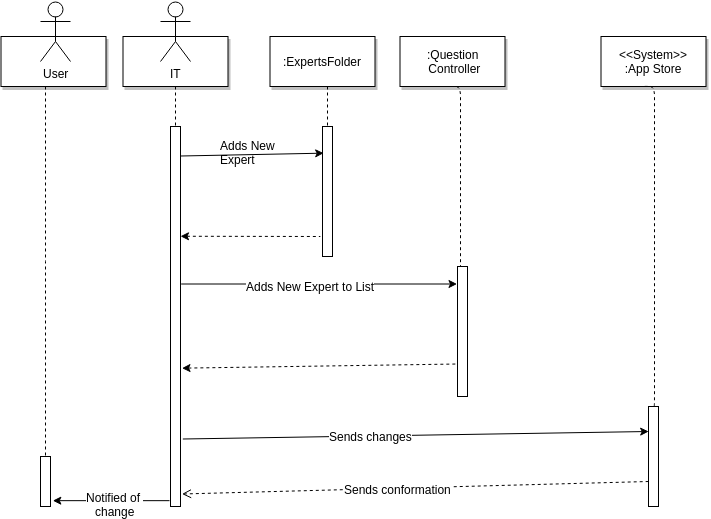

The diagram above was exported from draw.io. Its source (the exported page's mxGraphModel, read from the mxfile embedded in the PNG):
<mxGraphModel dx="1141" dy="625" grid="1" gridSize="10" guides="1" tooltips="1" connect="1" arrows="1" fold="1" page="0" pageScale="1.5" pageWidth="826" pageHeight="1169" background="#ffffff" math="0" shadow="0">
  <root>
    <mxCell id="0" style=";html=1;" />
    <mxCell id="1" style=";html=1;" parent="0" />
    <mxCell id="97" value="" style="edgeStyle=elbowEdgeStyle;elbow=horizontal;endArrow=none;dashed=1;html=1;exitX=0.5;exitY=1;" edge="1" parent="1">
      <mxGeometry x="527" y="425" width="100" height="100" as="geometry">
        <mxPoint x="480.2068965517242" y="109.89655172413791" as="sourcePoint" />
        <mxPoint x="490" y="324.9999999999999" as="targetPoint" />
        <Array as="points">
          <mxPoint x="490" y="220" />
        </Array>
      </mxGeometry>
    </mxCell>
    <mxCell id="2" value="" style="fillColor=#FFFFFF;strokeColor=#000000;html=1;" parent="1" vertex="1">
      <mxGeometry x="200" y="150" width="10" height="380" as="geometry" />
    </mxCell>
    <mxCell id="4" value="" style="shadow=1;fillColor=#FFFFFF;strokeColor=#000000;html=1;" parent="1" vertex="1">
      <mxGeometry x="152.5" y="60" width="105" height="50" as="geometry" />
    </mxCell>
    <mxCell id="9" value="" style="edgeStyle=none;verticalLabelPosition=top;verticalAlign=bottom;html=1;entryX=0.124;entryY=0.206;entryPerimeter=0;" parent="1" edge="1" target="90">
      <mxGeometry x="220" y="92" width="100" height="100" as="geometry">
        <mxPoint x="210" y="179.5" as="sourcePoint" />
        <mxPoint x="340" y="180" as="targetPoint" />
      </mxGeometry>
    </mxCell>
    <mxCell id="11" value="" style="edgeStyle=none;verticalLabelPosition=top;verticalAlign=bottom;endArrow=none;startArrow=classic;dashed=1;html=1;entryX=-0.2;entryY=0.844;entryPerimeter=0;" parent="1" edge="1" target="90">
      <mxGeometry x="220" y="172.25887345679013" width="100" height="100" as="geometry">
        <mxPoint x="210" y="259.7588734567901" as="sourcePoint" />
        <mxPoint x="340" y="259.7588734567901" as="targetPoint" />
      </mxGeometry>
    </mxCell>
    <mxCell id="33" value="" style="edgeStyle=elbowEdgeStyle;elbow=horizontal;endArrow=none;dashed=1;html=1;" parent="1" source="4" target="2" edge="1">
      <mxGeometry x="230.00000000000003" y="310" width="100" height="100" as="geometry">
        <mxPoint x="230.00000000000003" y="410" as="sourcePoint" />
        <mxPoint x="330" y="310" as="targetPoint" />
      </mxGeometry>
    </mxCell>
    <mxCell id="89" value=":ExpertsFolder" style="shadow=1;fillColor=#FFFFFF;strokeColor=#000000;html=1;" vertex="1" parent="1">
      <mxGeometry x="299.5" y="60" width="105" height="50" as="geometry" />
    </mxCell>
    <mxCell id="90" value="" style="fillColor=#FFFFFF;strokeColor=#000000;html=1;" vertex="1" parent="1">
      <mxGeometry x="352" y="150" width="10" height="130" as="geometry" />
    </mxCell>
    <mxCell id="91" value="" style="edgeStyle=elbowEdgeStyle;elbow=horizontal;endArrow=none;dashed=1;html=1;" edge="1" target="90" parent="1">
      <mxGeometry x="382" y="310" width="100" height="100" as="geometry">
        <mxPoint x="357" y="110" as="sourcePoint" />
        <mxPoint x="482" y="310" as="targetPoint" />
      </mxGeometry>
    </mxCell>
    <mxCell id="92" value="Adds New&amp;nbsp;&lt;div&gt;Expert&lt;/div&gt;" style="text;html=1;resizable=0;points=[];autosize=1;align=left;verticalAlign=top;spacingTop=-4;fontSize=12;" vertex="1" parent="1">
      <mxGeometry x="250" y="162" width="70" height="30" as="geometry" />
    </mxCell>
    <mxCell id="93" value=":Question&lt;div&gt;&amp;nbsp;Controller&lt;/div&gt;" style="shadow=1;fillColor=#FFFFFF;strokeColor=#000000;html=1;" vertex="1" parent="1">
      <mxGeometry x="429.5" y="60" width="105" height="50" as="geometry" />
    </mxCell>
    <mxCell id="94" value="" style="edgeStyle=none;verticalLabelPosition=top;verticalAlign=bottom;html=1;entryX=-0.066;entryY=0.132;entryPerimeter=0;exitX=1.048;exitY=0.415;exitPerimeter=0;" edge="1" target="96" parent="1" source="2">
      <mxGeometry x="367" y="212" width="100" height="100" as="geometry">
        <mxPoint x="210" y="302" as="sourcePoint" />
        <mxPoint x="488.41379310344837" y="301.79310344827593" as="targetPoint" />
      </mxGeometry>
    </mxCell>
    <mxCell id="99" value="Adds New Expert to List" style="text;html=1;resizable=0;points=[];;align=center;verticalAlign=middle;labelBackgroundColor=#ffffff;fontSize=12;" vertex="1" connectable="0" parent="94">
      <mxGeometry relative="1" as="geometry">
        <mxPoint x="-9" y="2" as="offset" />
      </mxGeometry>
    </mxCell>
    <mxCell id="95" value="" style="edgeStyle=none;verticalLabelPosition=top;verticalAlign=bottom;endArrow=none;startArrow=classic;dashed=1;html=1;entryX=0;entryY=0.75;exitX=1.186;exitY=0.637;exitPerimeter=0;" edge="1" target="96" parent="1" source="2">
      <mxGeometry x="367" y="287.2588734567901" width="100" height="100" as="geometry">
        <mxPoint x="357" y="374.75887345679007" as="sourcePoint" />
        <mxPoint x="487" y="374.7588734567901" as="targetPoint" />
      </mxGeometry>
    </mxCell>
    <mxCell id="96" value="" style="fillColor=#FFFFFF;strokeColor=#000000;html=1;" vertex="1" parent="1">
      <mxGeometry x="487" y="290" width="10" height="130" as="geometry" />
    </mxCell>
    <mxCell id="100" value="&lt;div&gt;&amp;lt;&amp;lt;System&amp;gt;&amp;gt;&lt;/div&gt;:App Store" style="shadow=1;fillColor=#FFFFFF;strokeColor=#000000;html=1;" vertex="1" parent="1">
      <mxGeometry x="630.5" y="60" width="105" height="50" as="geometry" />
    </mxCell>
    <mxCell id="101" value="" style="edgeStyle=elbowEdgeStyle;elbow=horizontal;endArrow=none;dashed=1;html=1;exitX=0.5;exitY=1;entryX=0.5;entryY=0;" edge="1" parent="1" target="102">
      <mxGeometry x="721" y="425" width="100" height="100" as="geometry">
        <mxPoint x="674.2068965517242" y="109.89655172413791" as="sourcePoint" />
        <mxPoint x="683.9999999999998" y="324.9999999999999" as="targetPoint" />
        <Array as="points">
          <mxPoint x="684" y="220" />
        </Array>
      </mxGeometry>
    </mxCell>
    <mxCell id="106" style="edgeStyle=none;rounded=0;html=1;exitX=0;exitY=0.75;dashed=1;startArrow=none;startFill=0;endArrow=open;endFill=0;endSize=7;jettySize=auto;orthogonalLoop=1;strokeColor=#000000;fontSize=12;entryX=1.117;entryY=0.967;entryPerimeter=0;" edge="1" parent="1" source="102" target="2">
      <mxGeometry relative="1" as="geometry">
        <mxPoint x="220" y="520" as="targetPoint" />
      </mxGeometry>
    </mxCell>
    <mxCell id="107" value="Sends conformation" style="text;html=1;resizable=0;points=[];;align=center;verticalAlign=middle;labelBackgroundColor=#ffffff;fontSize=12;" vertex="1" connectable="0" parent="106">
      <mxGeometry x="0.0754" y="1" relative="1" as="geometry">
        <mxPoint as="offset" />
      </mxGeometry>
    </mxCell>
    <mxCell id="102" value="" style="fillColor=#FFFFFF;strokeColor=#000000;html=1;" vertex="1" parent="1">
      <mxGeometry x="678" y="430" width="10" height="100" as="geometry" />
    </mxCell>
    <mxCell id="104" value="" style="edgeStyle=none;verticalLabelPosition=top;verticalAlign=bottom;html=1;entryX=0;entryY=0.25;exitX=1.255;exitY=0.822;exitPerimeter=0;" edge="1" parent="1" source="2" target="102">
      <mxGeometry x="230" y="102" width="100" height="100" as="geometry">
        <mxPoint x="220" y="189.5" as="sourcePoint" />
        <mxPoint x="363.2413793103449" y="186.79310344827593" as="targetPoint" />
      </mxGeometry>
    </mxCell>
    <mxCell id="105" value="Sends changes" style="text;html=1;resizable=0;points=[];;align=center;verticalAlign=middle;labelBackgroundColor=#ffffff;fontSize=12;" vertex="1" connectable="0" parent="104">
      <mxGeometry relative="1" as="geometry">
        <mxPoint x="-46" y="1" as="offset" />
      </mxGeometry>
    </mxCell>
    <mxCell id="108" value="" style="fillColor=#FFFFFF;strokeColor=#000000;html=1;" vertex="1" parent="1">
      <mxGeometry x="70" y="480" width="10" height="50" as="geometry" />
    </mxCell>
    <mxCell id="109" value="" style="shadow=1;fillColor=#FFFFFF;strokeColor=#000000;html=1;" vertex="1" parent="1">
      <mxGeometry x="30.5" y="60" width="105" height="50" as="geometry" />
    </mxCell>
    <mxCell id="110" value="" style="edgeStyle=elbowEdgeStyle;elbow=horizontal;endArrow=none;dashed=1;html=1;" edge="1" source="109" target="108" parent="1">
      <mxGeometry x="108.00000000000003" y="310" width="100" height="100" as="geometry">
        <mxPoint x="108.00000000000003" y="410" as="sourcePoint" />
        <mxPoint x="208" y="310" as="targetPoint" />
      </mxGeometry>
    </mxCell>
    <mxCell id="111" value="" style="edgeStyle=none;verticalLabelPosition=top;verticalAlign=bottom;html=1;entryX=1.233;entryY=0.883;entryPerimeter=0;exitX=-0.1;exitY=0.985;exitPerimeter=0;" edge="1" parent="1" source="2" target="108">
      <mxGeometry x="230" y="102" width="100" height="100" as="geometry">
        <mxPoint x="220" y="189.5" as="sourcePoint" />
        <mxPoint x="363.16666666666674" y="186.66666666666674" as="targetPoint" />
      </mxGeometry>
    </mxCell>
    <mxCell id="112" value="Notified of&amp;nbsp;&lt;div&gt;change&lt;/div&gt;" style="text;html=1;resizable=0;points=[];;align=center;verticalAlign=middle;labelBackgroundColor=#ffffff;fontSize=12;" vertex="1" connectable="0" parent="111">
      <mxGeometry relative="1" as="geometry">
        <mxPoint x="3" y="3" as="offset" />
      </mxGeometry>
    </mxCell>
    <mxCell id="113" value="User" style="shape=umlActor;verticalLabelPosition=bottom;labelBackgroundColor=#ffffff;verticalAlign=top;html=1;strokeColor=#000000;fontSize=12;" vertex="1" parent="1">
      <mxGeometry x="70" y="25" width="30" height="60" as="geometry" />
    </mxCell>
    <mxCell id="114" value="IT" style="shape=umlActor;verticalLabelPosition=bottom;labelBackgroundColor=#ffffff;verticalAlign=top;html=1;strokeColor=#000000;fontSize=12;" vertex="1" parent="1">
      <mxGeometry x="190" y="25" width="30" height="60" as="geometry" />
    </mxCell>
  </root>
</mxGraphModel>